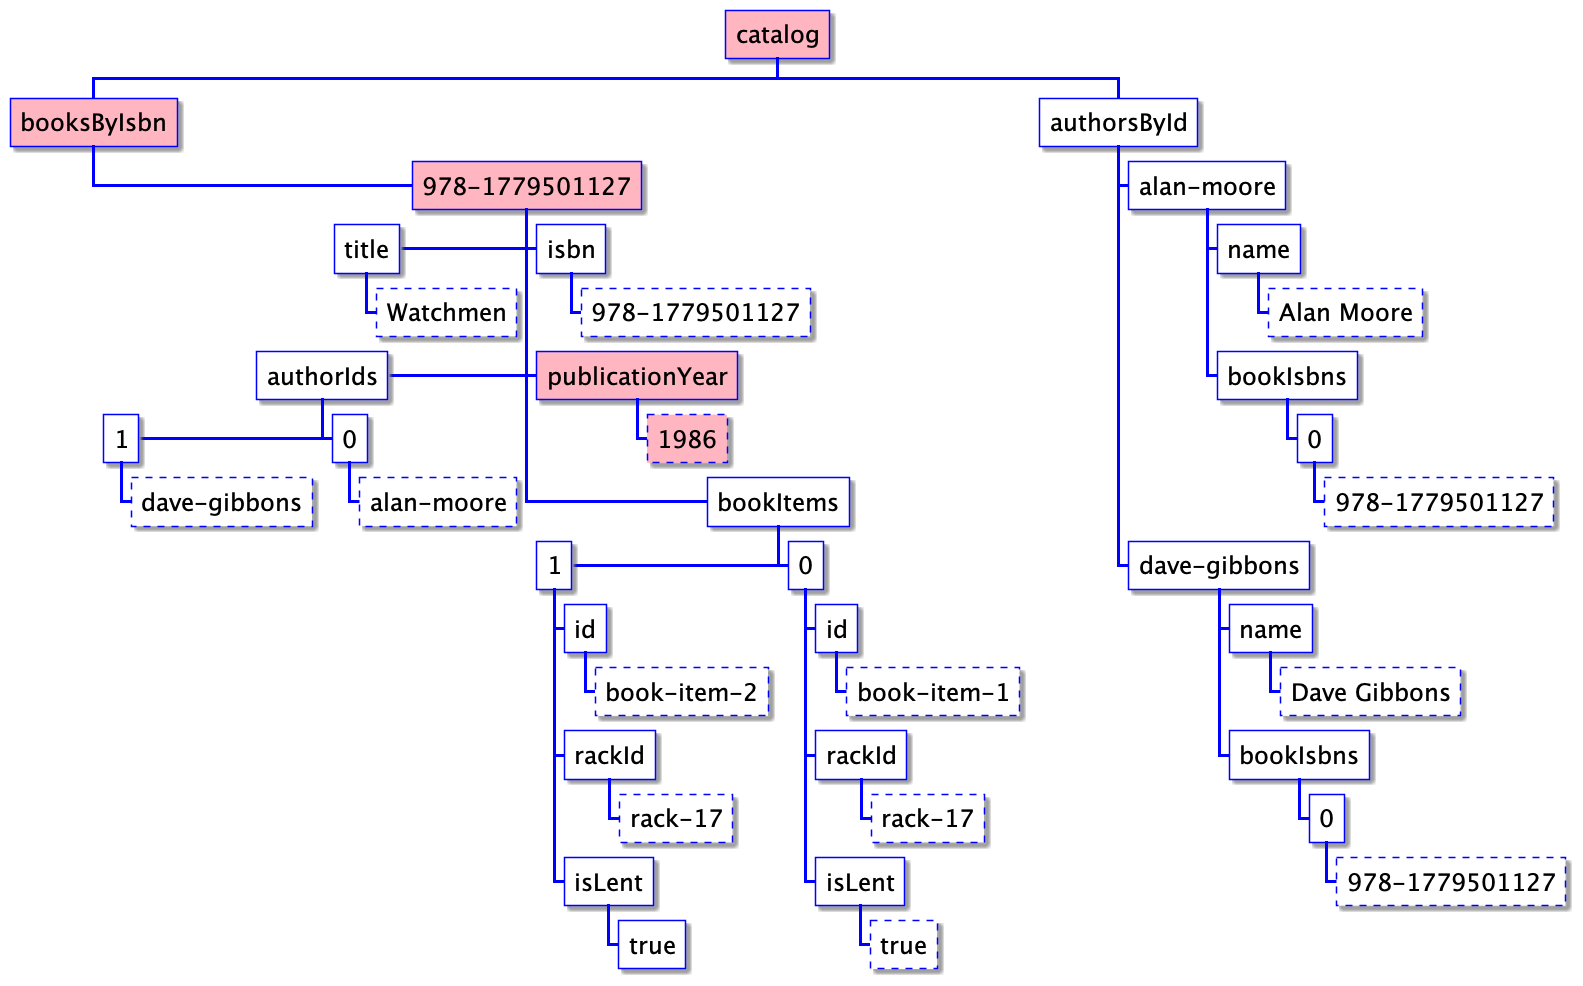

The diagram above was rendered by PlantUML. Its source (embedded in the PNG):
@startwbs
!include SkinParam.iuml

+ catalog <<changed>>
++ booksByIsbn <<changed>>
+++ 978-1779501127 <<changed>>
++++ isbn
+++++ 978-1779501127 <<noborder>>
+++- title
+++++ Watchmen <<noborder>>
++++ publicationYear <<changed>>
+++++ 1986 <<changed_noborder>>
+++- authorIds
+++++ 0
++++++ alan-moore <<noborder>>
++++- 1
++++++ dave-gibbons <<noborder>>
++++ bookItems
+++++ 0
++++++ id
+++++++ book-item-1 <<noborder>>
++++++ rackId
+++++++ rack-17 <<noborder>>
++++++ isLent
+++++++ true <<noborder>>
++++- 1
++++++ id
+++++++ book-item-2 <<noborder>>
++++++ rackId
+++++++ rack-17 <<noborder>>
++++++ isLent
+++++++ true
++ authorsById
+++ alan-moore
++++ name
+++++ Alan Moore <<noborder>>
++++ bookIsbns
+++++ 0
++++++ 978-1779501127 <<noborder>>
+++ dave-gibbons
++++ name
+++++ Dave Gibbons <<noborder>>
++++ bookIsbns
+++++ 0
++++++ 978-1779501127 <<noborder>>

@endwbs